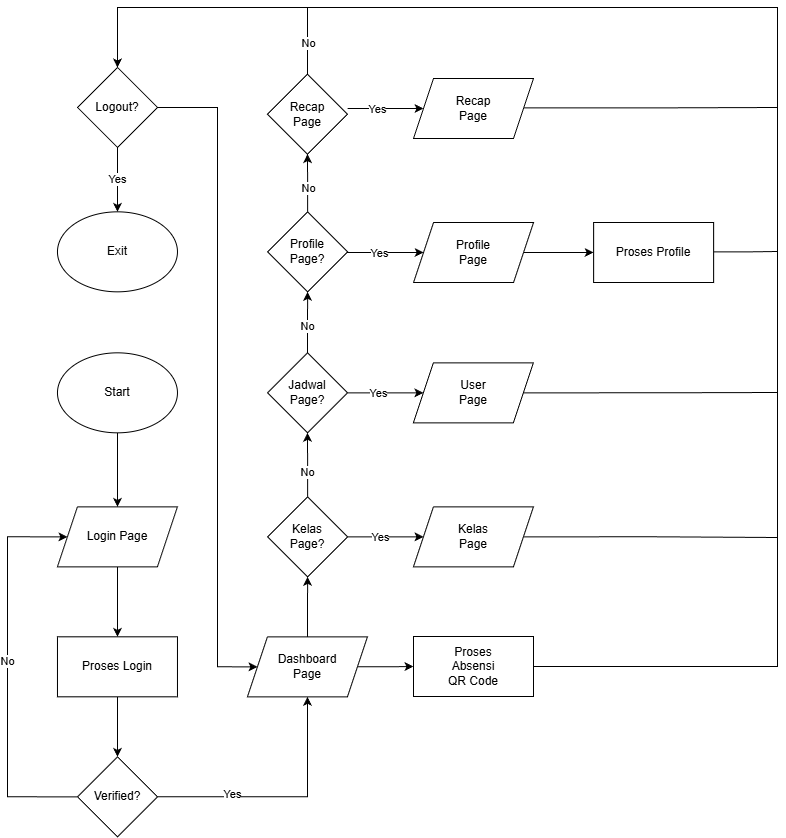

The diagram above was exported from draw.io. Its source (the exported page's mxGraphModel, read from the mxfile embedded in the PNG):
<mxGraphModel dx="786" dy="464" grid="1" gridSize="10" guides="1" tooltips="1" connect="1" arrows="1" fold="1" page="1" pageScale="1" pageWidth="827" pageHeight="1169" math="0" shadow="0">
  <root>
    <mxCell id="0" />
    <mxCell id="1" parent="0" />
    <mxCell id="XKhf2IC0bEEPsfQ9rDxn-1" edge="1" parent="1" source="XKhf2IC0bEEPsfQ9rDxn-2" style="edgeStyle=orthogonalEdgeStyle;rounded=0;orthogonalLoop=1;jettySize=auto;html=1;entryX=0.5;entryY=0;entryDx=0;entryDy=0;" target="XKhf2IC0bEEPsfQ9rDxn-4">
      <mxGeometry relative="1" as="geometry" />
    </mxCell>
    <mxCell id="XKhf2IC0bEEPsfQ9rDxn-2" parent="1" style="ellipse;whiteSpace=wrap;html=1;" value="Start" vertex="1">
      <mxGeometry height="80" width="120" x="119.97000000000001" y="615.3333333333335" as="geometry" />
    </mxCell>
    <mxCell id="XKhf2IC0bEEPsfQ9rDxn-3" edge="1" parent="1" source="XKhf2IC0bEEPsfQ9rDxn-4" style="edgeStyle=orthogonalEdgeStyle;rounded=0;orthogonalLoop=1;jettySize=auto;html=1;entryX=0.5;entryY=0;entryDx=0;entryDy=0;" target="XKhf2IC0bEEPsfQ9rDxn-6">
      <mxGeometry relative="1" as="geometry" />
    </mxCell>
    <mxCell id="XKhf2IC0bEEPsfQ9rDxn-4" parent="1" style="shape=parallelogram;perimeter=parallelogramPerimeter;whiteSpace=wrap;html=1;fixedSize=1;" value="Login Page" vertex="1">
      <mxGeometry height="60" width="120" x="119.97000000000001" y="769.3333333333335" as="geometry" />
    </mxCell>
    <mxCell id="XKhf2IC0bEEPsfQ9rDxn-5" edge="1" parent="1" source="XKhf2IC0bEEPsfQ9rDxn-6" style="edgeStyle=orthogonalEdgeStyle;rounded=0;orthogonalLoop=1;jettySize=auto;html=1;entryX=0.5;entryY=0;entryDx=0;entryDy=0;" target="XKhf2IC0bEEPsfQ9rDxn-9">
      <mxGeometry relative="1" as="geometry" />
    </mxCell>
    <mxCell id="XKhf2IC0bEEPsfQ9rDxn-6" parent="1" style="rounded=0;whiteSpace=wrap;html=1;" value="Proses Login" vertex="1">
      <mxGeometry height="60" width="120" x="119.97000000000001" y="899.3333333333335" as="geometry" />
    </mxCell>
    <mxCell id="XKhf2IC0bEEPsfQ9rDxn-7" edge="1" parent="1" source="XKhf2IC0bEEPsfQ9rDxn-9" style="edgeStyle=orthogonalEdgeStyle;rounded=0;orthogonalLoop=1;jettySize=auto;html=1;exitX=0;exitY=0.5;exitDx=0;exitDy=0;entryX=0;entryY=0.5;entryDx=0;entryDy=0;" target="XKhf2IC0bEEPsfQ9rDxn-4">
      <mxGeometry relative="1" as="geometry">
        <Array as="points">
          <mxPoint x="69.97" y="1059.3333333333335" />
          <mxPoint x="69.97" y="799.3333333333335" />
        </Array>
        <mxPoint x="39.97" y="559.3333333333335" as="targetPoint" />
      </mxGeometry>
    </mxCell>
    <mxCell id="XKhf2IC0bEEPsfQ9rDxn-8" connectable="0" parent="XKhf2IC0bEEPsfQ9rDxn-7" style="edgeLabel;html=1;align=center;verticalAlign=middle;resizable=0;points=[];" value="No" vertex="1">
      <mxGeometry relative="1" x="0.0579" y="1" as="geometry">
        <mxPoint as="offset" />
      </mxGeometry>
    </mxCell>
    <mxCell id="ItW2_dGSbsaSH2FjG9wq-88" edge="1" parent="1" source="XKhf2IC0bEEPsfQ9rDxn-9" style="edgeStyle=orthogonalEdgeStyle;rounded=0;orthogonalLoop=1;jettySize=auto;html=1;entryX=0.5;entryY=1;entryDx=0;entryDy=0;" target="ItW2_dGSbsaSH2FjG9wq-22">
      <mxGeometry relative="1" as="geometry" />
    </mxCell>
    <mxCell id="ItW2_dGSbsaSH2FjG9wq-89" connectable="0" parent="ItW2_dGSbsaSH2FjG9wq-88" style="edgeLabel;html=1;align=center;verticalAlign=middle;resizable=0;points=[];" value="Yes" vertex="1">
      <mxGeometry relative="1" x="-0.391" y="3" as="geometry">
        <mxPoint x="-1" as="offset" />
      </mxGeometry>
    </mxCell>
    <mxCell id="XKhf2IC0bEEPsfQ9rDxn-9" parent="1" style="rhombus;whiteSpace=wrap;html=1;" value="Verified?" vertex="1">
      <mxGeometry height="80" width="80" x="139.97000000000003" y="1019.3333333333335" as="geometry" />
    </mxCell>
    <mxCell id="XKhf2IC0bEEPsfQ9rDxn-11" parent="1" style="ellipse;whiteSpace=wrap;html=1;" value="Exit" vertex="1">
      <mxGeometry height="80" width="120" x="119.97000000000001" y="474.3333333333335" as="geometry" />
    </mxCell>
    <mxCell id="XKhf2IC0bEEPsfQ9rDxn-12" edge="1" parent="1" source="XKhf2IC0bEEPsfQ9rDxn-14" style="edgeStyle=orthogonalEdgeStyle;rounded=0;orthogonalLoop=1;jettySize=auto;html=1;entryX=0.5;entryY=0;entryDx=0;entryDy=0;" target="XKhf2IC0bEEPsfQ9rDxn-11">
      <mxGeometry relative="1" as="geometry" />
    </mxCell>
    <mxCell id="XKhf2IC0bEEPsfQ9rDxn-13" connectable="0" parent="XKhf2IC0bEEPsfQ9rDxn-12" style="edgeLabel;html=1;align=center;verticalAlign=middle;resizable=0;points=[];" value="Yes" vertex="1">
      <mxGeometry relative="1" x="-0.0222" as="geometry">
        <mxPoint as="offset" />
      </mxGeometry>
    </mxCell>
    <mxCell id="ItW2_dGSbsaSH2FjG9wq-1" edge="1" parent="1" source="XKhf2IC0bEEPsfQ9rDxn-14" style="edgeStyle=orthogonalEdgeStyle;rounded=0;orthogonalLoop=1;jettySize=auto;html=1;entryX=0;entryY=0.5;entryDx=0;entryDy=0;exitX=1;exitY=0.5;exitDx=0;exitDy=0;" target="ItW2_dGSbsaSH2FjG9wq-22">
      <mxGeometry relative="1" as="geometry">
        <Array as="points">
          <mxPoint x="280" y="370" />
          <mxPoint x="280" y="929" />
        </Array>
        <mxPoint x="280" y="930" as="targetPoint" />
      </mxGeometry>
    </mxCell>
    <mxCell id="XKhf2IC0bEEPsfQ9rDxn-14" parent="1" style="rhombus;whiteSpace=wrap;html=1;" value="Logout?" vertex="1">
      <mxGeometry height="80" width="80" x="139.97000000000003" y="330.0033333333335" as="geometry" />
    </mxCell>
    <mxCell id="ItW2_dGSbsaSH2FjG9wq-26" edge="1" parent="1" source="ItW2_dGSbsaSH2FjG9wq-14" style="edgeStyle=orthogonalEdgeStyle;rounded=0;orthogonalLoop=1;jettySize=auto;html=1;entryX=0.5;entryY=1;entryDx=0;entryDy=0;" target="ItW2_dGSbsaSH2FjG9wq-24">
      <mxGeometry relative="1" as="geometry" />
    </mxCell>
    <mxCell id="ItW2_dGSbsaSH2FjG9wq-27" connectable="0" parent="ItW2_dGSbsaSH2FjG9wq-26" style="edgeLabel;html=1;align=center;verticalAlign=middle;resizable=0;points=[];" value="No" vertex="1">
      <mxGeometry relative="1" x="-0.1848" as="geometry">
        <mxPoint as="offset" />
      </mxGeometry>
    </mxCell>
    <mxCell id="ItW2_dGSbsaSH2FjG9wq-14" parent="1" style="rhombus;whiteSpace=wrap;html=1;" value="Profile&lt;div&gt;Page?&lt;/div&gt;" vertex="1">
      <mxGeometry height="80" width="80" x="330.14" y="474.33" as="geometry" />
    </mxCell>
    <mxCell id="ItW2_dGSbsaSH2FjG9wq-15" edge="1" parent="1" source="ItW2_dGSbsaSH2FjG9wq-17" style="edgeStyle=orthogonalEdgeStyle;rounded=0;orthogonalLoop=1;jettySize=auto;html=1;entryX=0.5;entryY=1;entryDx=0;entryDy=0;" target="ItW2_dGSbsaSH2FjG9wq-14">
      <mxGeometry relative="1" as="geometry" />
    </mxCell>
    <mxCell id="ItW2_dGSbsaSH2FjG9wq-16" connectable="0" parent="ItW2_dGSbsaSH2FjG9wq-15" style="edgeLabel;html=1;align=center;verticalAlign=middle;resizable=0;points=[];" value="No" vertex="1">
      <mxGeometry relative="1" x="-0.1629" y="1" as="geometry">
        <mxPoint y="-1" as="offset" />
      </mxGeometry>
    </mxCell>
    <mxCell id="ItW2_dGSbsaSH2FjG9wq-64" edge="1" parent="1" source="ItW2_dGSbsaSH2FjG9wq-17" style="edgeStyle=orthogonalEdgeStyle;rounded=0;orthogonalLoop=1;jettySize=auto;html=1;entryX=0;entryY=0.5;entryDx=0;entryDy=0;" target="ItW2_dGSbsaSH2FjG9wq-57">
      <mxGeometry relative="1" as="geometry" />
    </mxCell>
    <mxCell id="ItW2_dGSbsaSH2FjG9wq-99" connectable="0" parent="ItW2_dGSbsaSH2FjG9wq-64" style="edgeLabel;html=1;align=center;verticalAlign=middle;resizable=0;points=[];" value="Yes" vertex="1">
      <mxGeometry relative="1" x="-0.0975" as="geometry">
        <mxPoint x="-4" as="offset" />
      </mxGeometry>
    </mxCell>
    <mxCell id="ItW2_dGSbsaSH2FjG9wq-17" parent="1" style="rhombus;whiteSpace=wrap;html=1;" value="&lt;div&gt;Jadwal&lt;/div&gt;&lt;div&gt;Page?&lt;/div&gt;" vertex="1">
      <mxGeometry height="80" width="80" x="330" y="615.33" as="geometry" />
    </mxCell>
    <mxCell id="ItW2_dGSbsaSH2FjG9wq-18" edge="1" parent="1" source="ItW2_dGSbsaSH2FjG9wq-20" style="edgeStyle=orthogonalEdgeStyle;rounded=0;orthogonalLoop=1;jettySize=auto;html=1;entryX=0.5;entryY=1;entryDx=0;entryDy=0;" target="ItW2_dGSbsaSH2FjG9wq-17">
      <mxGeometry relative="1" as="geometry" />
    </mxCell>
    <mxCell id="ItW2_dGSbsaSH2FjG9wq-19" connectable="0" parent="ItW2_dGSbsaSH2FjG9wq-18" style="edgeLabel;html=1;align=center;verticalAlign=middle;resizable=0;points=[];" value="No" vertex="1">
      <mxGeometry relative="1" x="-0.207" y="1" as="geometry">
        <mxPoint as="offset" />
      </mxGeometry>
    </mxCell>
    <mxCell id="ItW2_dGSbsaSH2FjG9wq-97" edge="1" parent="1" source="ItW2_dGSbsaSH2FjG9wq-20" style="edgeStyle=orthogonalEdgeStyle;rounded=0;orthogonalLoop=1;jettySize=auto;html=1;entryX=0;entryY=0.5;entryDx=0;entryDy=0;" target="ItW2_dGSbsaSH2FjG9wq-60">
      <mxGeometry relative="1" as="geometry" />
    </mxCell>
    <mxCell id="ItW2_dGSbsaSH2FjG9wq-98" connectable="0" parent="ItW2_dGSbsaSH2FjG9wq-97" style="edgeLabel;html=1;align=center;verticalAlign=middle;resizable=0;points=[];" value="Yes" vertex="1">
      <mxGeometry relative="1" x="-0.0201" as="geometry">
        <mxPoint x="-5" as="offset" />
      </mxGeometry>
    </mxCell>
    <mxCell id="ItW2_dGSbsaSH2FjG9wq-20" parent="1" style="rhombus;whiteSpace=wrap;html=1;" value="Kelas&lt;div&gt;Page?&lt;/div&gt;" vertex="1">
      <mxGeometry height="80" width="80" x="330.14" y="759.33" as="geometry" />
    </mxCell>
    <mxCell id="ItW2_dGSbsaSH2FjG9wq-21" edge="1" parent="1" source="ItW2_dGSbsaSH2FjG9wq-22" style="edgeStyle=orthogonalEdgeStyle;rounded=0;orthogonalLoop=1;jettySize=auto;html=1;entryX=0.5;entryY=1;entryDx=0;entryDy=0;" target="ItW2_dGSbsaSH2FjG9wq-20">
      <mxGeometry relative="1" as="geometry" />
    </mxCell>
    <mxCell id="ItW2_dGSbsaSH2FjG9wq-93" edge="1" parent="1" source="ItW2_dGSbsaSH2FjG9wq-22" style="edgeStyle=orthogonalEdgeStyle;rounded=0;orthogonalLoop=1;jettySize=auto;html=1;entryX=0;entryY=0.5;entryDx=0;entryDy=0;" target="ItW2_dGSbsaSH2FjG9wq-92">
      <mxGeometry relative="1" as="geometry" />
    </mxCell>
    <mxCell id="ItW2_dGSbsaSH2FjG9wq-22" parent="1" style="shape=parallelogram;perimeter=parallelogramPerimeter;whiteSpace=wrap;html=1;fixedSize=1;" value="Dashboard&lt;div&gt;Page&lt;/div&gt;" vertex="1">
      <mxGeometry height="60" width="120" x="310" y="899.33" as="geometry" />
    </mxCell>
    <mxCell id="ItW2_dGSbsaSH2FjG9wq-24" parent="1" style="rhombus;whiteSpace=wrap;html=1;" value="Recap&lt;div&gt;Page&lt;/div&gt;" vertex="1">
      <mxGeometry height="80" width="80" x="330" y="336.67" as="geometry" />
    </mxCell>
    <mxCell id="ItW2_dGSbsaSH2FjG9wq-57" parent="1" style="shape=parallelogram;perimeter=parallelogramPerimeter;whiteSpace=wrap;html=1;fixedSize=1;" value="User&lt;br&gt;&lt;div&gt;Page&lt;/div&gt;" vertex="1">
      <mxGeometry height="60" width="120" x="475.86" y="625.33" as="geometry" />
    </mxCell>
    <mxCell id="ItW2_dGSbsaSH2FjG9wq-60" parent="1" style="shape=parallelogram;perimeter=parallelogramPerimeter;whiteSpace=wrap;html=1;fixedSize=1;" value="Kelas&lt;br&gt;&lt;div&gt;Page&lt;/div&gt;" vertex="1">
      <mxGeometry height="60" width="120" x="476" y="769.33" as="geometry" />
    </mxCell>
    <mxCell id="ItW2_dGSbsaSH2FjG9wq-68" edge="1" parent="1" style="edgeStyle=orthogonalEdgeStyle;rounded=0;orthogonalLoop=1;jettySize=auto;html=1;entryX=0;entryY=0.5;entryDx=0;entryDy=0;" target="ItW2_dGSbsaSH2FjG9wq-73">
      <mxGeometry relative="1" as="geometry">
        <mxPoint x="410.14" y="371" as="sourcePoint" />
      </mxGeometry>
    </mxCell>
    <mxCell id="ItW2_dGSbsaSH2FjG9wq-69" connectable="0" parent="ItW2_dGSbsaSH2FjG9wq-68" style="edgeLabel;html=1;align=center;verticalAlign=middle;resizable=0;points=[];" value="Yes" vertex="1">
      <mxGeometry relative="1" x="-0.2618" y="-2" as="geometry">
        <mxPoint x="1" y="-2" as="offset" />
      </mxGeometry>
    </mxCell>
    <mxCell id="ItW2_dGSbsaSH2FjG9wq-70" edge="1" parent="1" style="edgeStyle=orthogonalEdgeStyle;rounded=0;orthogonalLoop=1;jettySize=auto;html=1;entryX=0;entryY=0.5;entryDx=0;entryDy=0;" target="ItW2_dGSbsaSH2FjG9wq-76">
      <mxGeometry relative="1" as="geometry">
        <mxPoint x="410.14" y="515" as="sourcePoint" />
      </mxGeometry>
    </mxCell>
    <mxCell id="ItW2_dGSbsaSH2FjG9wq-71" connectable="0" parent="ItW2_dGSbsaSH2FjG9wq-70" style="edgeLabel;html=1;align=center;verticalAlign=middle;resizable=0;points=[];" value="Yes" vertex="1">
      <mxGeometry relative="1" x="-0.2655" as="geometry">
        <mxPoint x="3" as="offset" />
      </mxGeometry>
    </mxCell>
    <mxCell id="ItW2_dGSbsaSH2FjG9wq-73" parent="1" style="shape=parallelogram;perimeter=parallelogramPerimeter;whiteSpace=wrap;html=1;fixedSize=1;" value="Recap&lt;br&gt;&lt;div&gt;Page&lt;/div&gt;" vertex="1">
      <mxGeometry height="60" width="120" x="476" y="341" as="geometry" />
    </mxCell>
    <mxCell id="ItW2_dGSbsaSH2FjG9wq-75" edge="1" parent="1" source="ItW2_dGSbsaSH2FjG9wq-76" style="edgeStyle=orthogonalEdgeStyle;rounded=0;orthogonalLoop=1;jettySize=auto;html=1;" target="ItW2_dGSbsaSH2FjG9wq-77">
      <mxGeometry relative="1" as="geometry" />
    </mxCell>
    <mxCell id="ItW2_dGSbsaSH2FjG9wq-76" parent="1" style="shape=parallelogram;perimeter=parallelogramPerimeter;whiteSpace=wrap;html=1;fixedSize=1;" value="Profile&lt;br&gt;&lt;div&gt;Page&lt;/div&gt;" vertex="1">
      <mxGeometry height="60" width="120" x="476.14" y="485" as="geometry" />
    </mxCell>
    <mxCell id="ItW2_dGSbsaSH2FjG9wq-77" parent="1" style="rounded=0;whiteSpace=wrap;html=1;" value="Proses Profile" vertex="1">
      <mxGeometry height="60" width="120" x="656.14" y="485" as="geometry" />
    </mxCell>
    <mxCell id="ItW2_dGSbsaSH2FjG9wq-81" edge="1" parent="1" source="ItW2_dGSbsaSH2FjG9wq-57" style="endArrow=none;html=1;rounded=0;exitX=1;exitY=0.5;exitDx=0;exitDy=0;edgeStyle=orthogonalEdgeStyle;" value="">
      <mxGeometry height="50" relative="1" width="50" as="geometry">
        <mxPoint x="776.14" y="654.71" as="sourcePoint" />
        <mxPoint x="840" y="655" as="targetPoint" />
      </mxGeometry>
    </mxCell>
    <mxCell id="ItW2_dGSbsaSH2FjG9wq-82" edge="1" parent="1" style="endArrow=none;html=1;rounded=0;exitX=1;exitY=0.5;exitDx=0;exitDy=0;edgeStyle=orthogonalEdgeStyle;" value="">
      <mxGeometry height="50" relative="1" width="50" as="geometry">
        <mxPoint x="776.14" y="514.38" as="sourcePoint" />
        <mxPoint x="840" y="514" as="targetPoint" />
      </mxGeometry>
    </mxCell>
    <mxCell id="ItW2_dGSbsaSH2FjG9wq-83" edge="1" parent="1" style="endArrow=none;html=1;rounded=0;exitX=1;exitY=0.5;exitDx=0;exitDy=0;edgeStyle=orthogonalEdgeStyle;" value="">
      <mxGeometry height="50" relative="1" width="50" as="geometry">
        <mxPoint x="585.86" y="370.38" as="sourcePoint" />
        <mxPoint x="840" y="370" as="targetPoint" />
      </mxGeometry>
    </mxCell>
    <mxCell id="ItW2_dGSbsaSH2FjG9wq-85" edge="1" parent="1" style="endArrow=none;html=1;rounded=0;entryX=0.5;entryY=0;entryDx=0;entryDy=0;" target="ItW2_dGSbsaSH2FjG9wq-24" value="">
      <mxGeometry height="50" relative="1" width="50" as="geometry">
        <mxPoint x="370" y="270" as="sourcePoint" />
        <mxPoint x="320" y="320" as="targetPoint" />
      </mxGeometry>
    </mxCell>
    <mxCell id="ItW2_dGSbsaSH2FjG9wq-87" connectable="0" parent="ItW2_dGSbsaSH2FjG9wq-85" style="edgeLabel;html=1;align=center;verticalAlign=middle;resizable=0;points=[];" value="No" vertex="1">
      <mxGeometry relative="1" x="0.0433" as="geometry">
        <mxPoint as="offset" />
      </mxGeometry>
    </mxCell>
    <mxCell id="ItW2_dGSbsaSH2FjG9wq-90" edge="1" parent="1" source="ItW2_dGSbsaSH2FjG9wq-60" style="endArrow=none;html=1;rounded=0;exitX=1;exitY=0.5;exitDx=0;exitDy=0;edgeStyle=orthogonalEdgeStyle;" value="">
      <mxGeometry height="50" relative="1" width="50" as="geometry">
        <mxPoint x="620" y="750" as="sourcePoint" />
        <mxPoint x="840" y="800" as="targetPoint" />
      </mxGeometry>
    </mxCell>
    <mxCell id="ItW2_dGSbsaSH2FjG9wq-94" edge="1" parent="1" source="ItW2_dGSbsaSH2FjG9wq-92" style="edgeStyle=orthogonalEdgeStyle;rounded=0;orthogonalLoop=1;jettySize=auto;html=1;entryX=0.5;entryY=0;entryDx=0;entryDy=0;" target="XKhf2IC0bEEPsfQ9rDxn-14">
      <mxGeometry relative="1" as="geometry">
        <Array as="points">
          <mxPoint x="840" y="929" />
          <mxPoint x="840" y="270" />
          <mxPoint x="180" y="270" />
        </Array>
      </mxGeometry>
    </mxCell>
    <mxCell id="ItW2_dGSbsaSH2FjG9wq-92" parent="1" style="rounded=0;whiteSpace=wrap;html=1;" value="Proses&lt;div&gt;Absensi&lt;/div&gt;&lt;div&gt;QR Code&lt;/div&gt;" vertex="1">
      <mxGeometry height="60" width="120" x="476" y="899" as="geometry" />
    </mxCell>
  </root>
</mxGraphModel>